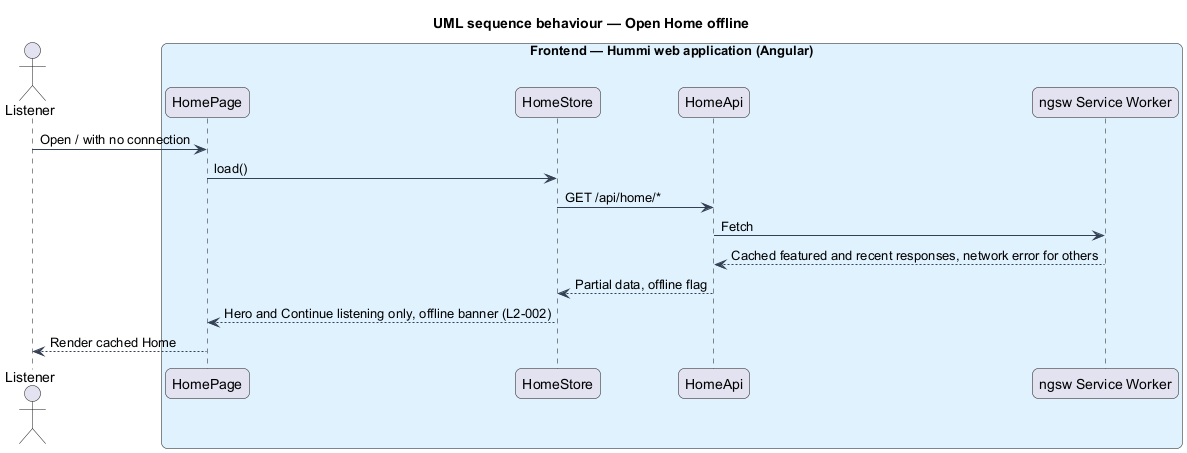

The diagram above was rendered by PlantUML. Its source (embedded in the PNG):
@startuml
title UML sequence behaviour — Open Home offline
skinparam backgroundColor #FFFFFF
skinparam shadowing false
skinparam roundcorner 12
skinparam defaultFontName Arial
skinparam ArrowColor #344054
skinparam rectangle {
  BorderColor #344054
  FontColor #101828
}
skinparam package {
  BorderColor #667085
  FontColor #101828
  BackgroundColor #F9FAFB
}
actor "Listener" as u
box "Frontend — Hummi web application (Angular)" #E0F2FE
  participant "HomePage" as page
  participant "HomeStore" as store
  participant "HomeApi" as client
  participant "ngsw Service Worker" as sw
end box
u -> page : Open / with no connection
page -> store : load()
store -> client : GET /api/home/*
client -> sw : Fetch
sw --> client : Cached featured and recent responses, network error for others
client --> store : Partial data, offline flag
store --> page : Hero and Continue listening only, offline banner (L2-002)
page --> u : Render cached Home
@enduml